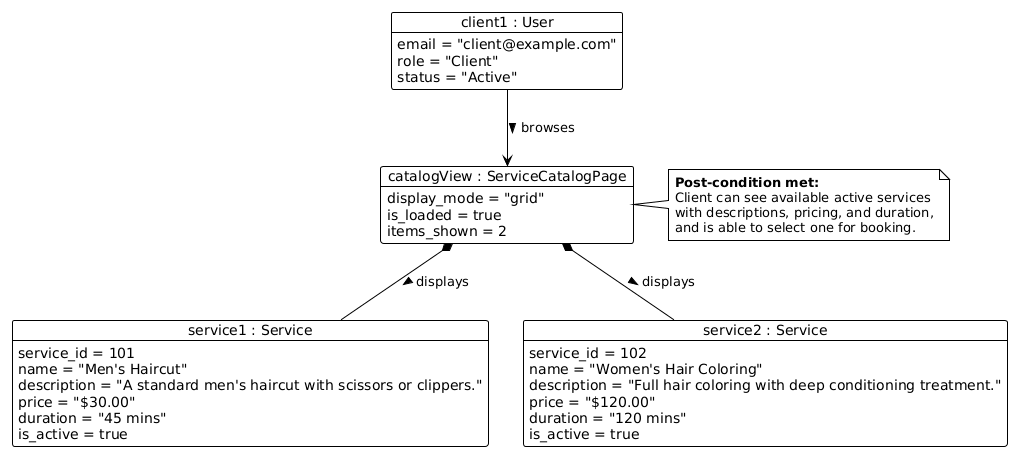

The diagram above was rendered by PlantUML. Its source (embedded in the PNG):
@startuml
!theme plain

' 1. The Client interacting with the catalog
object "client1 : User" as client {
  email = "client@example.com"
  role = "Client"
  status = "Active"
}

' 2. The Service Catalog View (representing the UI)
object "catalogView : ServiceCatalogPage" as view {
  display_mode = "grid"
  is_loaded = true
  items_shown = 2
}

' 3. Instances of Services available for booking
object "service1 : Service" as haircut {
  service_id = 101
  name = "Men's Haircut"
  description = "A standard men's haircut with scissors or clippers."
  price = "$30.00"
  duration = "45 mins"
  is_active = true
}

object "service2 : Service" as coloring {
  service_id = 102
  name = "Women's Hair Coloring"
  description = "Full hair coloring with deep conditioning treatment."
  price = "$120.00"
  duration = "120 mins"
  is_active = true
}

' Relationships
client --> view : " browses >"
view *-- haircut : " displays >"
view *-- coloring : " displays >"

note right of view
  **Post-condition met:**
  Client can see available active services 
  with descriptions, pricing, and duration,
  and is able to select one for booking.
end note
@enduml